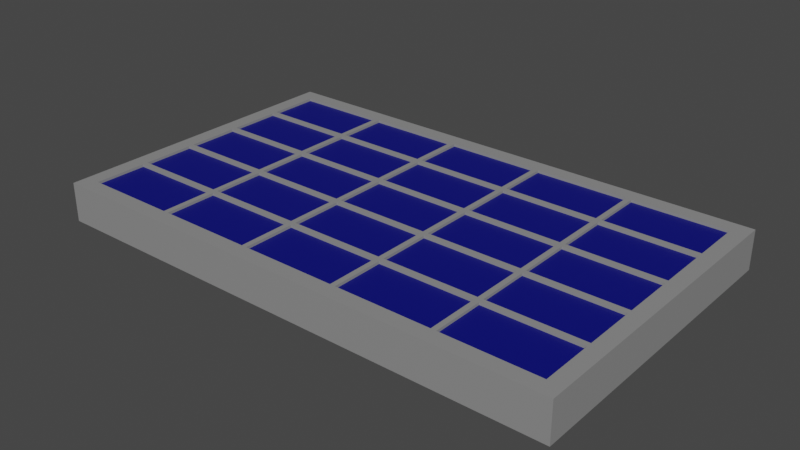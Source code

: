 # Source: flat_solar_panel.blend  (saved by Blender 3.5.10; exported with 4.5.12 LTS)
import bpy
from mathutils import Matrix  # noqa: F401  (used for matrix-valued properties, if any)

bpy.ops.wm.read_factory_settings(use_empty=True)
scene = bpy.context.scene
scene.name = 'Scene'

# ---- collections
col_collection = bpy.data.collections.new('Collection'); scene.collection.children.link(col_collection)

# ---- materials (node trees are filled in below, after node groups)
mat_frame = bpy.data.materials.new('frame')
mat_frame.use_transparent_shadow = False
mat_panel = bpy.data.materials.new('panel')
mat_panel.use_transparent_shadow = False

# ---- material node trees
mat_frame.use_nodes = True; mat_frame.node_tree.nodes.clear()
_N = mat_frame.node_tree.nodes; _L = mat_frame.node_tree.links
n0 = _N.new('ShaderNodeBsdfPrincipled'); n0.name = 'Principled BSDF'; n0.location = (10, 300)
n0.distribution = 'GGX'
n0.subsurface_method = 'RANDOM_WALK_SKIN'
n0.inputs[0].default_value = (0.2651, 0.2651, 0.2651, 1.0)
n0.inputs[3].default_value = 1.45
n0.inputs[27].default_value = (0.0, 0.0, 0.0, 1.0)
n0.inputs[28].default_value = 1.0
n1 = _N.new('ShaderNodeOutputMaterial'); n1.name = 'Material Output'; n1.location = (300, 300)
_L.new(n0.outputs[0], n1.inputs[0])
n1.is_active_output = True
mat_panel.use_nodes = True; mat_panel.node_tree.nodes.clear()
_N = mat_panel.node_tree.nodes; _L = mat_panel.node_tree.links
n0 = _N.new('ShaderNodeBsdfPrincipled'); n0.name = 'Principled BSDF'; n0.location = (10, 300)
n0.distribution = 'GGX'
n0.subsurface_method = 'RANDOM_WALK_SKIN'
n0.inputs[0].default_value = (0.0, 0.001784, 0.1845, 1.0)
n0.inputs[3].default_value = 1.45
n0.inputs[27].default_value = (0.0, 0.0, 0.0, 1.0)
n0.inputs[28].default_value = 1.0
n1 = _N.new('ShaderNodeOutputMaterial'); n1.name = 'Material Output'; n1.location = (300, 300)
_L.new(n0.outputs[0], n1.inputs[0])
n1.is_active_output = True

# ---- world
world_world = bpy.data.worlds.new('World'); scene.world = world_world
world_world.use_nodes = True; world_world.node_tree.nodes.clear()
_N = world_world.node_tree.nodes; _L = world_world.node_tree.links
n0 = _N.new('ShaderNodeOutputWorld'); n0.name = 'World Output'; n0.location = (300, 300)
n1 = _N.new('ShaderNodeBackground'); n1.name = 'Background'; n1.location = (10, 300)
n1.inputs[0].default_value = (0.05088, 0.05088, 0.05088, 1.0)
_L.new(n1.outputs[0], n0.inputs[0])
n0.is_active_output = True
world_world.color = (0.05088, 0.05088, 0.05088)
world_world.use_sun_shadow = False
world_world.sun_shadow_jitter_overblur = 0.0

# ---- meshes
me_plane = bpy.data.meshes.new('Plane')
me_plane.from_pydata([(-1.0, -0.6, 0.0), (1.0, -0.6, 0.0), (-1.0, 0.6, 0.0), (1.0, 0.6, 0.0), (-0.95, 0.55, 0.15), (-0.95, -0.55, 0.15), (0.95, -0.55, 0.15), (0.95, 0.55, 0.15), (-1.0, 0.6, 0.15), (-1.0, -0.6, 0.15), (1.0, -0.6, 0.15), (1.0, 0.6, 0.15), (-0.95, 0.33, 0.15), (-0.95, 0.11, 0.15), (-0.95, -0.11, 0.15), (-0.95, -0.33, 0.15), (-0.57, -0.55, 0.15), (-0.19, -0.55, 0.15), (0.19, -0.55, 0.15), (0.57, -0.55, 0.15), (0.95, -0.33, 0.15), (0.95, -0.11, 0.15), (0.95, 0.11, 0.15), (0.95, 0.33, 0.15), (0.57, 0.55, 0.15), (0.19, 0.55, 0.15), (-0.19, 0.55, 0.15), (-0.57, 0.55, 0.15), (-0.57, -0.33, 0.15), (-0.57, -0.11, 0.15), (-0.57, 0.11, 0.15), (-0.57, 0.33, 0.15), (-0.19, -0.33, 0.15), (-0.19, -0.11, 0.15), (-0.19, 0.11, 0.15), (-0.19, 0.33, 0.15), (0.19, -0.33, 0.15), (0.19, -0.11, 0.15), (0.19, 0.11, 0.15), (0.19, 0.33, 0.15), (0.57, -0.33, 0.15), (0.57, -0.11, 0.15), (0.57, 0.11, 0.15), (0.57, 0.33, 0.15), (0.58, 0.34, 0.15), (0.94, 0.34, 0.15), (0.94, 0.54, 0.15), (0.58, 0.54, 0.15), (-0.94, 0.34, 0.15), (-0.58, 0.34, 0.15), (-0.58, 0.54, 0.15), (-0.94, 0.54, 0.15), (-0.56, 0.34, 0.15), (-0.2, 0.34, 0.15), (-0.2, 0.54, 0.15), (-0.56, 0.54, 0.15), (-0.18, 0.34, 0.15), (0.18, 0.34, 0.15), (0.18, 0.54, 0.15), (-0.18, 0.54, 0.15), (0.2, 0.34, 0.15), (0.56, 0.34, 0.15), (0.56, 0.54, 0.15), (0.2, 0.54, 0.15), (-0.94, -0.54, 0.15), (-0.58, -0.54, 0.15), (-0.58, -0.34, 0.15), (-0.94, -0.34, 0.15), (-0.94, -0.32, 0.15), (-0.58, -0.32, 0.15), (-0.58, -0.12, 0.15), (-0.94, -0.12, 0.15), (-0.94, -0.1, 0.15), (-0.58, -0.1, 0.15), (-0.58, 0.1, 0.15), (-0.94, 0.1, 0.15), (-0.94, 0.12, 0.15), (-0.58, 0.12, 0.15), (-0.58, 0.32, 0.15), (-0.94, 0.32, 0.15), (-0.56, -0.54, 0.15), (-0.2, -0.54, 0.15), (-0.2, -0.34, 0.15), (-0.56, -0.34, 0.15), (-0.56, -0.32, 0.15), (-0.2, -0.32, 0.15), (-0.2, -0.12, 0.15), (-0.56, -0.12, 0.15), (-0.56, -0.1, 0.15), (-0.2, -0.1, 0.15), (-0.2, 0.1, 0.15), (-0.56, 0.1, 0.15), (-0.56, 0.12, 0.15), (-0.2, 0.12, 0.15), (-0.2, 0.32, 0.15), (-0.56, 0.32, 0.15), (-0.18, -0.54, 0.15), (0.18, -0.54, 0.15), (0.18, -0.34, 0.15), (-0.18, -0.34, 0.15), (-0.18, -0.32, 0.15), (0.18, -0.32, 0.15), (0.18, -0.12, 0.15), (-0.18, -0.12, 0.15), (-0.18, -0.1, 0.15), (0.18, -0.1, 0.15), (0.18, 0.1, 0.15), (-0.18, 0.1, 0.15), (-0.18, 0.12, 0.15), (0.18, 0.12, 0.15), (0.18, 0.32, 0.15), (-0.18, 0.32, 0.15), (0.2, -0.54, 0.15), (0.56, -0.54, 0.15), (0.56, -0.34, 0.15), (0.2, -0.34, 0.15), (0.2, -0.32, 0.15), (0.56, -0.32, 0.15), (0.56, -0.12, 0.15), (0.2, -0.12, 0.15), (0.2, -0.1, 0.15), (0.56, -0.1, 0.15), (0.56, 0.1, 0.15), (0.2, 0.1, 0.15), (0.2, 0.12, 0.15), (0.56, 0.12, 0.15), (0.56, 0.32, 0.15), (0.2, 0.32, 0.15), (0.58, -0.54, 0.15), (0.94, -0.54, 0.15), (0.94, -0.34, 0.15), (0.58, -0.34, 0.15), (0.58, -0.32, 0.15), (0.94, -0.32, 0.15), (0.94, -0.12, 0.15), (0.58, -0.12, 0.15), (0.58, -0.1, 0.15), (0.94, -0.1, 0.15), (0.94, 0.1, 0.15), (0.58, 0.1, 0.15), (0.58, 0.12, 0.15), (0.94, 0.12, 0.15), (0.94, 0.32, 0.15), (0.58, 0.32, 0.15), (0.94, 0.34, 0.05), (0.58, 0.34, 0.05), (0.58, 0.54, 0.05), (0.94, 0.54, 0.05), (-0.58, 0.34, 0.05), (-0.94, 0.34, 0.05), (-0.94, 0.54, 0.05), (-0.58, 0.54, 0.05), (-0.2, 0.34, 0.05), (-0.56, 0.34, 0.05), (-0.56, 0.54, 0.05), (-0.2, 0.54, 0.05), (0.18, 0.34, 0.05), (-0.18, 0.34, 0.05), (-0.18, 0.54, 0.05), (0.18, 0.54, 0.05), (0.56, 0.34, 0.05), (0.2, 0.34, 0.05), (0.2, 0.54, 0.05), (0.56, 0.54, 0.05), (-0.94, -0.54, 0.05), (-0.58, -0.54, 0.05), (-0.94, -0.34, 0.05), (-0.58, -0.34, 0.05), (-0.58, -0.32, 0.05), (-0.94, -0.32, 0.05), (-0.94, -0.12, 0.05), (-0.58, -0.12, 0.05), (-0.58, -0.1, 0.05), (-0.94, -0.1, 0.05), (-0.94, 0.1, 0.05), (-0.58, 0.1, 0.05), (-0.58, 0.12, 0.05), (-0.94, 0.12, 0.05), (-0.94, 0.32, 0.05), (-0.58, 0.32, 0.05), (-0.56, -0.54, 0.05), (-0.2, -0.54, 0.05), (-0.56, -0.34, 0.05), (-0.2, -0.34, 0.05), (-0.2, -0.32, 0.05), (-0.56, -0.32, 0.05), (-0.56, -0.12, 0.05), (-0.2, -0.12, 0.05), (-0.2, -0.1, 0.05), (-0.56, -0.1, 0.05), (-0.56, 0.1, 0.05), (-0.2, 0.1, 0.05), (-0.2, 0.12, 0.05), (-0.56, 0.12, 0.05), (-0.56, 0.32, 0.05), (-0.2, 0.32, 0.05), (-0.18, -0.54, 0.05), (0.18, -0.54, 0.05), (-0.18, -0.34, 0.05), (0.18, -0.34, 0.05), (0.18, -0.32, 0.05), (-0.18, -0.32, 0.05), (-0.18, -0.12, 0.05), (0.18, -0.12, 0.05), (0.18, -0.1, 0.05), (-0.18, -0.1, 0.05), (-0.18, 0.1, 0.05), (0.18, 0.1, 0.05), (0.18, 0.12, 0.05), (-0.18, 0.12, 0.05), (-0.18, 0.32, 0.05), (0.18, 0.32, 0.05), (0.2, -0.54, 0.05), (0.56, -0.54, 0.05), (0.2, -0.34, 0.05), (0.56, -0.34, 0.05), (0.56, -0.32, 0.05), (0.2, -0.32, 0.05), (0.2, -0.12, 0.05), (0.56, -0.12, 0.05), (0.56, -0.1, 0.05), (0.2, -0.1, 0.05), (0.2, 0.1, 0.05), (0.56, 0.1, 0.05), (0.56, 0.12, 0.05), (0.2, 0.12, 0.05), (0.2, 0.32, 0.05), (0.56, 0.32, 0.05), (0.58, -0.54, 0.05), (0.94, -0.54, 0.05), (0.58, -0.34, 0.05), (0.94, -0.34, 0.05), (0.94, -0.32, 0.05), (0.58, -0.32, 0.05), (0.58, -0.12, 0.05), (0.94, -0.12, 0.05), (0.94, -0.1, 0.05), (0.58, -0.1, 0.05), (0.58, 0.1, 0.05), (0.94, 0.1, 0.05), (0.94, 0.12, 0.05), (0.58, 0.12, 0.05), (0.58, 0.32, 0.05), (0.94, 0.32, 0.05)], [], [(0, 2, 3, 1), (114, 115, 214, 215), (3, 2, 8, 11), (0, 1, 10, 9), (1, 3, 11, 10), (2, 0, 9, 8), (5, 15, 14, 13, 12, 4, 8, 9), (6, 19, 18, 17, 16, 5, 9, 10), (7, 23, 22, 21, 20, 6, 10, 11), (4, 27, 26, 25, 24, 7, 11, 8), (113, 114, 215, 213), (62, 63, 162, 163), (115, 112, 212, 214), (61, 62, 163, 160), (112, 113, 213, 212), (63, 60, 161, 162), (138, 139, 238, 239), (60, 61, 160, 161), (137, 138, 239, 236), (86, 87, 186, 187), (139, 136, 237, 238), (85, 86, 187, 184), (136, 137, 236, 237), (87, 84, 185, 186), (84, 85, 184, 185), (110, 111, 210, 211), (109, 110, 211, 208), (58, 59, 158, 159), (111, 108, 209, 210), (57, 58, 159, 156), (108, 109, 208, 209), (59, 56, 157, 158), (134, 135, 234, 235), (56, 57, 156, 157), (43, 23, 45, 44), (23, 7, 46, 45), (7, 24, 47, 46), (24, 43, 44, 47), (12, 31, 49, 48), (31, 27, 50, 49), (27, 4, 51, 50), (4, 12, 48, 51), (31, 35, 53, 52), (35, 26, 54, 53), (26, 27, 55, 54), (27, 31, 52, 55), (35, 39, 57, 56), (39, 25, 58, 57), (25, 26, 59, 58), (26, 35, 56, 59), (39, 43, 61, 60), (43, 24, 62, 61), (24, 25, 63, 62), (25, 39, 60, 63), (5, 16, 65, 64), (16, 28, 66, 65), (28, 15, 67, 66), (15, 5, 64, 67), (15, 28, 69, 68), (28, 29, 70, 69), (29, 14, 71, 70), (14, 15, 68, 71), (14, 29, 73, 72), (29, 30, 74, 73), (30, 13, 75, 74), (13, 14, 72, 75), (13, 30, 77, 76), (30, 31, 78, 77), (31, 12, 79, 78), (12, 13, 76, 79), (16, 17, 81, 80), (17, 32, 82, 81), (32, 28, 83, 82), (28, 16, 80, 83), (28, 32, 85, 84), (32, 33, 86, 85), (33, 29, 87, 86), (29, 28, 84, 87), (29, 33, 89, 88), (33, 34, 90, 89), (34, 30, 91, 90), (30, 29, 88, 91), (30, 34, 93, 92), (34, 35, 94, 93), (35, 31, 95, 94), (31, 30, 92, 95), (17, 18, 97, 96), (18, 36, 98, 97), (36, 32, 99, 98), (32, 17, 96, 99), (32, 36, 101, 100), (36, 37, 102, 101), (37, 33, 103, 102), (33, 32, 100, 103), (33, 37, 105, 104), (37, 38, 106, 105), (38, 34, 107, 106), (34, 33, 104, 107), (34, 38, 109, 108), (38, 39, 110, 109), (39, 35, 111, 110), (35, 34, 108, 111), (18, 19, 113, 112), (19, 40, 114, 113), (40, 36, 115, 114), (36, 18, 112, 115), (36, 40, 117, 116), (40, 41, 118, 117), (41, 37, 119, 118), (37, 36, 116, 119), (37, 41, 121, 120), (41, 42, 122, 121), (42, 38, 123, 122), (38, 37, 120, 123), (38, 42, 125, 124), (42, 43, 126, 125), (43, 39, 127, 126), (39, 38, 124, 127), (19, 6, 129, 128), (6, 20, 130, 129), (20, 40, 131, 130), (40, 19, 128, 131), (40, 20, 133, 132), (20, 21, 134, 133), (21, 41, 135, 134), (41, 40, 132, 135), (41, 21, 137, 136), (21, 22, 138, 137), (22, 42, 139, 138), (42, 41, 136, 139), (42, 22, 141, 140), (22, 23, 142, 141), (23, 43, 143, 142), (43, 42, 140, 143), (145, 144, 147, 146), (149, 148, 151, 150), (153, 152, 155, 154), (157, 156, 159, 158), (161, 160, 163, 162), (164, 165, 167, 166), (169, 168, 171, 170), (173, 172, 175, 174), (177, 176, 179, 178), (180, 181, 183, 182), (185, 184, 187, 186), (189, 188, 191, 190), (193, 192, 195, 194), (196, 197, 199, 198), (201, 200, 203, 202), (205, 204, 207, 206), (209, 208, 211, 210), (212, 213, 215, 214), (217, 216, 219, 218), (221, 220, 223, 222), (225, 224, 227, 226), (228, 229, 231, 230), (233, 232, 235, 234), (237, 236, 239, 238), (241, 240, 243, 242), (88, 89, 188, 189), (91, 88, 189, 190), (140, 141, 240, 241), (89, 90, 191, 188), (143, 140, 241, 242), (90, 91, 190, 191), (141, 142, 243, 240), (64, 65, 165, 164), (142, 143, 242, 243), (67, 64, 164, 166), (116, 117, 216, 217), (65, 66, 167, 165), (119, 116, 217, 218), (66, 67, 166, 167), (117, 118, 219, 216), (118, 119, 218, 219), (92, 93, 192, 193), (95, 92, 193, 194), (93, 94, 195, 192), (94, 95, 194, 195), (68, 69, 168, 169), (71, 68, 169, 170), (120, 121, 220, 221), (69, 70, 171, 168), (123, 120, 221, 222), (70, 71, 170, 171), (121, 122, 223, 220), (44, 45, 144, 145), (122, 123, 222, 223), (47, 44, 145, 146), (96, 97, 197, 196), (45, 46, 147, 144), (99, 96, 196, 198), (46, 47, 146, 147), (97, 98, 199, 197), (98, 99, 198, 199), (72, 73, 172, 173), (75, 72, 173, 174), (124, 125, 224, 225), (73, 74, 175, 172), (127, 124, 225, 226), (74, 75, 174, 175), (125, 126, 227, 224), (48, 49, 148, 149), (126, 127, 226, 227), (51, 48, 149, 150), (100, 101, 200, 201), (49, 50, 151, 148), (103, 100, 201, 202), (50, 51, 150, 151), (101, 102, 203, 200), (102, 103, 202, 203), (76, 77, 176, 177), (79, 76, 177, 178), (128, 129, 229, 228), (77, 78, 179, 176), (131, 128, 228, 230), (78, 79, 178, 179), (129, 130, 231, 229), (52, 53, 152, 153), (130, 131, 230, 231), (55, 52, 153, 154), (104, 105, 204, 205), (53, 54, 155, 152), (107, 104, 205, 206), (54, 55, 154, 155), (105, 106, 207, 204), (106, 107, 206, 207), (80, 81, 181, 180), (83, 80, 180, 182), (132, 133, 232, 233), (81, 82, 183, 181), (135, 132, 233, 234), (82, 83, 182, 183), (133, 134, 235, 232)])
_uv = me_plane.uv_layers.new(name='UVMap')
_uv.uv.foreach_set('vector', [0.0, 0.0, 0.0, 1.0, 1.0, 1.0, 1.0, 0.0, 0.78, 0.2167, 0.6, 0.2167, 0.6, 0.2167, 0.78, 0.2167, 1.0, 1.0, 0.0, 1.0, 0.0, 1.0, 1.0, 1.0, 0.0, 0.0, 1.0, 0.0, 1.0, 0.0, 0.0, 0.0, 1.0, 0.0, 1.0, 1.0, 1.0, 1.0, 1.0, 0.0, 0.0, 1.0, 0.0, 0.0, 0.0, 0.0, 0.0, 1.0, 0.025, 0.04167, 0.025, 0.225, 0.025, 0.4083, 0.025, 0.5917, 0.025, 0.775, 0.025, 0.9583, 0.0, 1.0, 0.0, 0.0, 0.975, 0.04167, 0.785, 0.04167, 0.595, 0.04167, 0.405, 0.04167, 0.215, 0.04167, 0.025, 0.04167, 0.0, 0.0, 1.0, 0.0, 0.975, 0.9583, 0.975, 0.775, 0.975, 0.5917, 0.975, 0.4083, 0.975, 0.225, 0.975, 0.04167, 1.0, 0.0, 1.0, 1.0, 0.025, 0.9583, 0.215, 0.9583, 0.405, 0.9583, 0.595, 0.9583, 0.785, 0.9583, 0.975, 0.9583, 1.0, 1.0, 0.0, 1.0, 0.78, 0.05, 0.78, 0.2167, 0.78, 0.2167, 0.78, 0.05, 0.78, 0.95, 0.6, 0.95, 0.6, 0.95, 0.78, 0.95, 0.6, 0.2167, 0.6, 0.05, 0.6, 0.05, 0.6, 0.2167, 0.78, 0.7833, 0.78, 0.95, 0.78, 0.95, 0.78, 0.7833, 0.6, 0.05, 0.78, 0.05, 0.78, 0.05, 0.6, 0.05, 0.6, 0.95, 0.6, 0.7833, 0.6, 0.7833, 0.6, 0.95, 0.97, 0.5833, 0.79, 0.5833, 0.79, 0.5833, 0.97, 0.5833, 0.6, 0.7833, 0.78, 0.7833, 0.78, 0.7833, 0.6, 0.7833, 0.97, 0.4167, 0.97, 0.5833, 0.97, 0.5833, 0.97, 0.4167, 0.4, 0.4, 0.22, 0.4, 0.22, 0.4, 0.4, 0.4, 0.79, 0.5833, 0.79, 0.4167, 0.79, 0.4167, 0.79, 0.5833, 0.4, 0.2333, 0.4, 0.4, 0.4, 0.4, 0.4, 0.2333, 0.79, 0.4167, 0.97, 0.4167, 0.97, 0.4167, 0.79, 0.4167, 0.22, 0.4, 0.22, 0.2333, 0.22, 0.2333, 0.22, 0.4, 0.22, 0.2333, 0.4, 0.2333, 0.4, 0.2333, 0.22, 0.2333, 0.59, 0.7667, 0.41, 0.7667, 0.41, 0.7667, 0.59, 0.7667, 0.59, 0.6, 0.59, 0.7667, 0.59, 0.7667, 0.59, 0.6, 0.59, 0.95, 0.41, 0.95, 0.41, 0.95, 0.59, 0.95, 0.41, 0.7667, 0.41, 0.6, 0.41, 0.6, 0.41, 0.7667, 0.59, 0.7833, 0.59, 0.95, 0.59, 0.95, 0.59, 0.7833, 0.41, 0.6, 0.59, 0.6, 0.59, 0.6, 0.41, 0.6, 0.41, 0.95, 0.41, 0.7833, 0.41, 0.7833, 0.41, 0.95, 0.97, 0.4, 0.79, 0.4, 0.79, 0.4, 0.97, 0.4, 0.41, 0.7833, 0.59, 0.7833, 0.59, 0.7833, 0.41, 0.7833, 0.785, 0.775, 0.975, 0.775, 0.97, 0.7833, 0.79, 0.7833, 0.975, 0.775, 0.975, 0.9583, 0.97, 0.95, 0.97, 0.7833, 0.975, 0.9583, 0.785, 0.9583, 0.79, 0.95, 0.97, 0.95, 0.785, 0.9583, 0.785, 0.775, 0.79, 0.7833, 0.79, 0.95, 0.025, 0.775, 0.215, 0.775, 0.21, 0.7833, 0.03, 0.7833, 0.215, 0.775, 0.215, 0.9583, 0.21, 0.95, 0.21, 0.7833, 0.215, 0.9583, 0.025, 0.9583, 0.03, 0.95, 0.21, 0.95, 0.025, 0.9583, 0.025, 0.775, 0.03, 0.7833, 0.03, 0.95, 0.215, 0.775, 0.405, 0.775, 0.4, 0.7833, 0.22, 0.7833, 0.405, 0.775, 0.405, 0.9583, 0.4, 0.95, 0.4, 0.7833, 0.405, 0.9583, 0.215, 0.9583, 0.22, 0.95, 0.4, 0.95, 0.215, 0.9583, 0.215, 0.775, 0.22, 0.7833, 0.22, 0.95, 0.405, 0.775, 0.595, 0.775, 0.59, 0.7833, 0.41, 0.7833, 0.595, 0.775, 0.595, 0.9583, 0.59, 0.95, 0.59, 0.7833, 0.595, 0.9583, 0.405, 0.9583, 0.41, 0.95, 0.59, 0.95, 0.405, 0.9583, 0.405, 0.775, 0.41, 0.7833, 0.41, 0.95, 0.595, 0.775, 0.785, 0.775, 0.78, 0.7833, 0.6, 0.7833, 0.785, 0.775, 0.785, 0.9583, 0.78, 0.95, 0.78, 0.7833, 0.785, 0.9583, 0.595, 0.9583, 0.6, 0.95, 0.78, 0.95, 0.595, 0.9583, 0.595, 0.775, 0.6, 0.7833, 0.6, 0.95, 0.025, 0.04167, 0.215, 0.04167, 0.21, 0.05, 0.03, 0.05, 0.215, 0.04167, 0.215, 0.225, 0.21, 0.2167, 0.21, 0.05, 0.215, 0.225, 0.025, 0.225, 0.03, 0.2167, 0.21, 0.2167, 0.025, 0.225, 0.025, 0.04167, 0.03, 0.05, 0.03, 0.2167, 0.025, 0.225, 0.215, 0.225, 0.21, 0.2333, 0.03, 0.2333, 0.215, 0.225, 0.215, 0.4083, 0.21, 0.4, 0.21, 0.2333, 0.215, 0.4083, 0.025, 0.4083, 0.03, 0.4, 0.21, 0.4, 0.025, 0.4083, 0.025, 0.225, 0.03, 0.2333, 0.03, 0.4, 0.025, 0.4083, 0.215, 0.4083, 0.21, 0.4167, 0.03, 0.4167, 0.215, 0.4083, 0.215, 0.5917, 0.21, 0.5833, 0.21, 0.4167, 0.215, 0.5917, 0.025, 0.5917, 0.03, 0.5833, 0.21, 0.5833, 0.025, 0.5917, 0.025, 0.4083, 0.03, 0.4167, 0.03, 0.5833, 0.025, 0.5917, 0.215, 0.5917, 0.21, 0.6, 0.03, 0.6, 0.215, 0.5917, 0.215, 0.775, 0.21, 0.7667, 0.21, 0.6, 0.215, 0.775, 0.025, 0.775, 0.03, 0.7667, 0.21, 0.7667, 0.025, 0.775, 0.025, 0.5917, 0.03, 0.6, 0.03, 0.7667, 0.215, 0.04167, 0.405, 0.04167, 0.4, 0.05, 0.22, 0.05, 0.405, 0.04167, 0.405, 0.225, 0.4, 0.2167, 0.4, 0.05, 0.405, 0.225, 0.215, 0.225, 0.22, 0.2167, 0.4, 0.2167, 0.215, 0.225, 0.215, 0.04167, 0.22, 0.05, 0.22, 0.2167, 0.215, 0.225, 0.405, 0.225, 0.4, 0.2333, 0.22, 0.2333, 0.405, 0.225, 0.405, 0.4083, 0.4, 0.4, 0.4, 0.2333, 0.405, 0.4083, 0.215, 0.4083, 0.22, 0.4, 0.4, 0.4, 0.215, 0.4083, 0.215, 0.225, 0.22, 0.2333, 0.22, 0.4, 0.215, 0.4083, 0.405, 0.4083, 0.4, 0.4167, 0.22, 0.4167, 0.405, 0.4083, 0.405, 0.5917, 0.4, 0.5833, 0.4, 0.4167, 0.405, 0.5917, 0.215, 0.5917, 0.22, 0.5833, 0.4, 0.5833, 0.215, 0.5917, 0.215, 0.4083, 0.22, 0.4167, 0.22, 0.5833, 0.215, 0.5917, 0.405, 0.5917, 0.4, 0.6, 0.22, 0.6, 0.405, 0.5917, 0.405, 0.775, 0.4, 0.7667, 0.4, 0.6, 0.405, 0.775, 0.215, 0.775, 0.22, 0.7667, 0.4, 0.7667, 0.215, 0.775, 0.215, 0.5917, 0.22, 0.6, 0.22, 0.7667, 0.405, 0.04167, 0.595, 0.04167, 0.59, 0.05, 0.41, 0.05, 0.595, 0.04167, 0.595, 0.225, 0.59, 0.2167, 0.59, 0.05, 0.595, 0.225, 0.405, 0.225, 0.41, 0.2167, 0.59, 0.2167, 0.405, 0.225, 0.405, 0.04167, 0.41, 0.05, 0.41, 0.2167, 0.405, 0.225, 0.595, 0.225, 0.59, 0.2333, 0.41, 0.2333, 0.595, 0.225, 0.595, 0.4083, 0.59, 0.4, 0.59, 0.2333, 0.595, 0.4083, 0.405, 0.4083, 0.41, 0.4, 0.59, 0.4, 0.405, 0.4083, 0.405, 0.225, 0.41, 0.2333, 0.41, 0.4, 0.405, 0.4083, 0.595, 0.4083, 0.59, 0.4167, 0.41, 0.4167, 0.595, 0.4083, 0.595, 0.5917, 0.59, 0.5833, 0.59, 0.4167, 0.595, 0.5917, 0.405, 0.5917, 0.41, 0.5833, 0.59, 0.5833, 0.405, 0.5917, 0.405, 0.4083, 0.41, 0.4167, 0.41, 0.5833, 0.405, 0.5917, 0.595, 0.5917, 0.59, 0.6, 0.41, 0.6, 0.595, 0.5917, 0.595, 0.775, 0.59, 0.7667, 0.59, 0.6, 0.595, 0.775, 0.405, 0.775, 0.41, 0.7667, 0.59, 0.7667, 0.405, 0.775, 0.405, 0.5917, 0.41, 0.6, 0.41, 0.7667, 0.595, 0.04167, 0.785, 0.04167, 0.78, 0.05, 0.6, 0.05, 0.785, 0.04167, 0.785, 0.225, 0.78, 0.2167, 0.78, 0.05, 0.785, 0.225, 0.595, 0.225, 0.6, 0.2167, 0.78, 0.2167, 0.595, 0.225, 0.595, 0.04167, 0.6, 0.05, 0.6, 0.2167, 0.595, 0.225, 0.785, 0.225, 0.78, 0.2333, 0.6, 0.2333, 0.785, 0.225, 0.785, 0.4083, 0.78, 0.4, 0.78, 0.2333, 0.785, 0.4083, 0.595, 0.4083, 0.6, 0.4, 0.78, 0.4, 0.595, 0.4083, 0.595, 0.225, 0.6, 0.2333, 0.6, 0.4, 0.595, 0.4083, 0.785, 0.4083, 0.78, 0.4167, 0.6, 0.4167, 0.785, 0.4083, 0.785, 0.5917, 0.78, 0.5833, 0.78, 0.4167, 0.785, 0.5917, 0.595, 0.5917, 0.6, 0.5833, 0.78, 0.5833, 0.595, 0.5917, 0.595, 0.4083, 0.6, 0.4167, 0.6, 0.5833, 0.595, 0.5917, 0.785, 0.5917, 0.78, 0.6, 0.6, 0.6, 0.785, 0.5917, 0.785, 0.775, 0.78, 0.7667, 0.78, 0.6, 0.785, 0.775, 0.595, 0.775, 0.6, 0.7667, 0.78, 0.7667, 0.595, 0.775, 0.595, 0.5917, 0.6, 0.6, 0.6, 0.7667, 0.785, 0.04167, 0.975, 0.04167, 0.97, 0.05, 0.79, 0.05, 0.975, 0.04167, 0.975, 0.225, 0.97, 0.2167, 0.97, 0.05, 0.975, 0.225, 0.785, 0.225, 0.79, 0.2167, 0.97, 0.2167, 0.785, 0.225, 0.785, 0.04167, 0.79, 0.05, 0.79, 0.2167, 0.785, 0.225, 0.975, 0.225, 0.97, 0.2333, 0.79, 0.2333, 0.975, 0.225, 0.975, 0.4083, 0.97, 0.4, 0.97, 0.2333, 0.975, 0.4083, 0.785, 0.4083, 0.79, 0.4, 0.97, 0.4, 0.785, 0.4083, 0.785, 0.225, 0.79, 0.2333, 0.79, 0.4, 0.785, 0.4083, 0.975, 0.4083, 0.97, 0.4167, 0.79, 0.4167, 0.975, 0.4083, 0.975, 0.5917, 0.97, 0.5833, 0.97, 0.4167, 0.975, 0.5917, 0.785, 0.5917, 0.79, 0.5833, 0.97, 0.5833, 0.785, 0.5917, 0.785, 0.4083, 0.79, 0.4167, 0.79, 0.5833, 0.785, 0.5917, 0.975, 0.5917, 0.97, 0.6, 0.79, 0.6, 0.975, 0.5917, 0.975, 0.775, 0.97, 0.7667, 0.97, 0.6, 0.975, 0.775, 0.785, 0.775, 0.79, 0.7667, 0.97, 0.7667, 0.785, 0.775, 0.785, 0.5917, 0.79, 0.6, 0.79, 0.7667, 0.79, 0.7833, 0.97, 0.7833, 0.97, 0.95, 0.79, 0.95, 0.03, 0.7833, 0.21, 0.7833, 0.21, 0.95, 0.03, 0.95, 0.22, 0.7833, 0.4, 0.7833, 0.4, 0.95, 0.22, 0.95, 0.41, 0.7833, 0.59, 0.7833, 0.59, 0.95, 0.41, 0.95, 0.6, 0.7833, 0.78, 0.7833, 0.78, 0.95, 0.6, 0.95, 0.03, 0.05, 0.21, 0.05, 0.21, 0.2167, 0.03, 0.2167, 0.03, 0.2333, 0.21, 0.2333, 0.21, 0.4, 0.03, 0.4, 0.03, 0.4167, 0.21, 0.4167, 0.21, 0.5833, 0.03, 0.5833, 0.03, 0.6, 0.21, 0.6, 0.21, 0.7667, 0.03, 0.7667, 0.22, 0.05, 0.4, 0.05, 0.4, 0.2167, 0.22, 0.2167, 0.22, 0.2333, 0.4, 0.2333, 0.4, 0.4, 0.22, 0.4, 0.22, 0.4167, 0.4, 0.4167, 0.4, 0.5833, 0.22, 0.5833, 0.22, 0.6, 0.4, 0.6, 0.4, 0.7667, 0.22, 0.7667, 0.41, 0.05, 0.59, 0.05, 0.59, 0.2167, 0.41, 0.2167, 0.41, 0.2333, 0.59, 0.2333, 0.59, 0.4, 0.41, 0.4, 0.41, 0.4167, 0.59, 0.4167, 0.59, 0.5833, 0.41, 0.5833, 0.41, 0.6, 0.59, 0.6, 0.59, 0.7667, 0.41, 0.7667, 0.6, 0.05, 0.78, 0.05, 0.78, 0.2167, 0.6, 0.2167, 0.6, 0.2333, 0.78, 0.2333, 0.78, 0.4, 0.6, 0.4, 0.6, 0.4167, 0.78, 0.4167, 0.78, 0.5833, 0.6, 0.5833, 0.6, 0.6, 0.78, 0.6, 0.78, 0.7667, 0.6, 0.7667, 0.79, 0.05, 0.97, 0.05, 0.97, 0.2167, 0.79, 0.2167, 0.79, 0.2333, 0.97, 0.2333, 0.97, 0.4, 0.79, 0.4, 0.79, 0.4167, 0.97, 0.4167, 0.97, 0.5833, 0.79, 0.5833, 0.79, 0.6, 0.97, 0.6, 0.97, 0.7667, 0.79, 0.7667, 0.22, 0.4167, 0.4, 0.4167, 0.4, 0.4167, 0.22, 0.4167, 0.22, 0.5833, 0.22, 0.4167, 0.22, 0.4167, 0.22, 0.5833, 0.79, 0.6, 0.97, 0.6, 0.97, 0.6, 0.79, 0.6, 0.4, 0.4167, 0.4, 0.5833, 0.4, 0.5833, 0.4, 0.4167, 0.79, 0.7667, 0.79, 0.6, 0.79, 0.6, 0.79, 0.7667, 0.4, 0.5833, 0.22, 0.5833, 0.22, 0.5833, 0.4, 0.5833, 0.97, 0.6, 0.97, 0.7667, 0.97, 0.7667, 0.97, 0.6, 0.03, 0.05, 0.21, 0.05, 0.21, 0.05, 0.03, 0.05, 0.97, 0.7667, 0.79, 0.7667, 0.79, 0.7667, 0.97, 0.7667, 0.03, 0.2167, 0.03, 0.05, 0.03, 0.05, 0.03, 0.2167, 0.6, 0.2333, 0.78, 0.2333, 0.78, 0.2333, 0.6, 0.2333, 0.21, 0.05, 0.21, 0.2167, 0.21, 0.2167, 0.21, 0.05, 0.6, 0.4, 0.6, 0.2333, 0.6, 0.2333, 0.6, 0.4, 0.21, 0.2167, 0.03, 0.2167, 0.03, 0.2167, 0.21, 0.2167, 0.78, 0.2333, 0.78, 0.4, 0.78, 0.4, 0.78, 0.2333, 0.78, 0.4, 0.6, 0.4, 0.6, 0.4, 0.78, 0.4, 0.22, 0.6, 0.4, 0.6, 0.4, 0.6, 0.22, 0.6, 0.22, 0.7667, 0.22, 0.6, 0.22, 0.6, 0.22, 0.7667, 0.4, 0.6, 0.4, 0.7667, 0.4, 0.7667, 0.4, 0.6, 0.4, 0.7667, 0.22, 0.7667, 0.22, 0.7667, 0.4, 0.7667, 0.03, 0.2333, 0.21, 0.2333, 0.21, 0.2333, 0.03, 0.2333, 0.03, 0.4, 0.03, 0.2333, 0.03, 0.2333, 0.03, 0.4, 0.6, 0.4167, 0.78, 0.4167, 0.78, 0.4167, 0.6, 0.4167, 0.21, 0.2333, 0.21, 0.4, 0.21, 0.4, 0.21, 0.2333, 0.6, 0.5833, 0.6, 0.4167, 0.6, 0.4167, 0.6, 0.5833, 0.21, 0.4, 0.03, 0.4, 0.03, 0.4, 0.21, 0.4, 0.78, 0.4167, 0.78, 0.5833, 0.78, 0.5833, 0.78, 0.4167, 0.79, 0.7833, 0.97, 0.7833, 0.97, 0.7833, 0.79, 0.7833, 0.78, 0.5833, 0.6, 0.5833, 0.6, 0.5833, 0.78, 0.5833, 0.79, 0.95, 0.79, 0.7833, 0.79, 0.7833, 0.79, 0.95, 0.41, 0.05, 0.59, 0.05, 0.59, 0.05, 0.41, 0.05, 0.97, 0.7833, 0.97, 0.95, 0.97, 0.95, 0.97, 0.7833, 0.41, 0.2167, 0.41, 0.05, 0.41, 0.05, 0.41, 0.2167, 0.97, 0.95, 0.79, 0.95, 0.79, 0.95, 0.97, 0.95, 0.59, 0.05, 0.59, 0.2167, 0.59, 0.2167, 0.59, 0.05, 0.59, 0.2167, 0.41, 0.2167, 0.41, 0.2167, 0.59, 0.2167, 0.03, 0.4167, 0.21, 0.4167, 0.21, 0.4167, 0.03, 0.4167, 0.03, 0.5833, 0.03, 0.4167, 0.03, 0.4167, 0.03, 0.5833, 0.6, 0.6, 0.78, 0.6, 0.78, 0.6, 0.6, 0.6, 0.21, 0.4167, 0.21, 0.5833, 0.21, 0.5833, 0.21, 0.4167, 0.6, 0.7667, 0.6, 0.6, 0.6, 0.6, 0.6, 0.7667, 0.21, 0.5833, 0.03, 0.5833, 0.03, 0.5833, 0.21, 0.5833, 0.78, 0.6, 0.78, 0.7667, 0.78, 0.7667, 0.78, 0.6, 0.03, 0.7833, 0.21, 0.7833, 0.21, 0.7833, 0.03, 0.7833, 0.78, 0.7667, 0.6, 0.7667, 0.6, 0.7667, 0.78, 0.7667, 0.03, 0.95, 0.03, 0.7833, 0.03, 0.7833, 0.03, 0.95, 0.41, 0.2333, 0.59, 0.2333, 0.59, 0.2333, 0.41, 0.2333, 0.21, 0.7833, 0.21, 0.95, 0.21, 0.95, 0.21, 0.7833, 0.41, 0.4, 0.41, 0.2333, 0.41, 0.2333, 0.41, 0.4, 0.21, 0.95, 0.03, 0.95, 0.03, 0.95, 0.21, 0.95, 0.59, 0.2333, 0.59, 0.4, 0.59, 0.4, 0.59, 0.2333, 0.59, 0.4, 0.41, 0.4, 0.41, 0.4, 0.59, 0.4, 0.03, 0.6, 0.21, 0.6, 0.21, 0.6, 0.03, 0.6, 0.03, 0.7667, 0.03, 0.6, 0.03, 0.6, 0.03, 0.7667, 0.79, 0.05, 0.97, 0.05, 0.97, 0.05, 0.79, 0.05, 0.21, 0.6, 0.21, 0.7667, 0.21, 0.7667, 0.21, 0.6, 0.79, 0.2167, 0.79, 0.05, 0.79, 0.05, 0.79, 0.2167, 0.21, 0.7667, 0.03, 0.7667, 0.03, 0.7667, 0.21, 0.7667, 0.97, 0.05, 0.97, 0.2167, 0.97, 0.2167, 0.97, 0.05, 0.22, 0.7833, 0.4, 0.7833, 0.4, 0.7833, 0.22, 0.7833, 0.97, 0.2167, 0.79, 0.2167, 0.79, 0.2167, 0.97, 0.2167, 0.22, 0.95, 0.22, 0.7833, 0.22, 0.7833, 0.22, 0.95, 0.41, 0.4167, 0.59, 0.4167, 0.59, 0.4167, 0.41, 0.4167, 0.4, 0.7833, 0.4, 0.95, 0.4, 0.95, 0.4, 0.7833, 0.41, 0.5833, 0.41, 0.4167, 0.41, 0.4167, 0.41, 0.5833, 0.4, 0.95, 0.22, 0.95, 0.22, 0.95, 0.4, 0.95, 0.59, 0.4167, 0.59, 0.5833, 0.59, 0.5833, 0.59, 0.4167, 0.59, 0.5833, 0.41, 0.5833, 0.41, 0.5833, 0.59, 0.5833, 0.22, 0.05, 0.4, 0.05, 0.4, 0.05, 0.22, 0.05, 0.22, 0.2167, 0.22, 0.05, 0.22, 0.05, 0.22, 0.2167, 0.79, 0.2333, 0.97, 0.2333, 0.97, 0.2333, 0.79, 0.2333, 0.4, 0.05, 0.4, 0.2167, 0.4, 0.2167, 0.4, 0.05, 0.79, 0.4, 0.79, 0.2333, 0.79, 0.2333, 0.79, 0.4, 0.4, 0.2167, 0.22, 0.2167, 0.22, 0.2167, 0.4, 0.2167, 0.97, 0.2333, 0.97, 0.4, 0.97, 0.4, 0.97, 0.2333])
me_plane.materials.append(mat_frame)
me_plane.update()
me_plane_001 = bpy.data.meshes.new('Plane.001')
me_plane_001.from_pydata([(-0.95, -0.55, 0.0), (0.95, -0.55, 0.0), (-0.95, 0.55, 0.0), (0.95, 0.55, 0.0), (-0.95, 0.55, 0.08), (-0.95, -0.55, 0.08), (0.95, -0.55, 0.08), (0.95, 0.55, 0.08)], [], [(0, 2, 3, 1), (5, 6, 7, 4), (3, 2, 4, 7), (0, 1, 6, 5), (1, 3, 7, 6), (2, 0, 5, 4)])
_uv = me_plane_001.uv_layers.new(name='UVMap')
_uv.uv.foreach_set('vector', [0.0, 0.0, 0.0, 1.0, 1.0, 1.0, 1.0, 0.0, 0.0, 0.0, 1.0, 0.0, 1.0, 1.0, 0.0, 1.0, 1.0, 1.0, 0.0, 1.0, 0.0, 1.0, 1.0, 1.0, 0.0, 0.0, 1.0, 0.0, 1.0, 0.0, 0.0, 0.0, 1.0, 0.0, 1.0, 1.0, 1.0, 1.0, 1.0, 0.0, 0.0, 1.0, 0.0, 0.0, 0.0, 0.0, 0.0, 1.0])
me_plane_001.materials.append(mat_panel)
me_plane_001.update()

# ---- objects
ob_frame = bpy.data.objects.new('Frame', me_plane)
ob_panel = bpy.data.objects.new('Panel', me_plane_001)

# ---- transforms, parenting, visibility, modifiers, constraints
ob_frame.location = (0.0, 0.0, 0.0)
ob_panel.location = (0.0, 0.0, 0.06)

# ---- collection membership
col_collection.objects.link(ob_frame)
col_collection.objects.link(ob_panel)

# ---- scene / render settings (as saved in the file)
scene.frame_start = 1; scene.frame_end = 250; scene.frame_set(1)
scene.render.engine = 'BLENDER_EEVEE_NEXT'
scene.cycles.sampling_pattern = 'TABULATED_SOBOL'
scene.view_settings.view_transform = 'Filmic'
bpy.context.view_layer.update()

# ---- added for rendering (the .blend has no active camera and no usable light): camera, sun
cam_auto = bpy.data.cameras.new('AutoCamera')
cam_auto.lens = 50.0
cam_auto.sensor_width = 36.0
cam_auto.clip_end = 1000.0
ob_auto_camera = bpy.data.objects.new('AutoCamera', cam_auto)
scene.collection.objects.link(ob_auto_camera)
ob_auto_camera.location = (2.16243, -2.59492, 1.80495)
ob_auto_camera.rotation_euler = (1.09748, -7.21219e-08, 0.694738)
scene.camera = ob_auto_camera
light_auto_sun = bpy.data.lights.new('AutoSun', 'SUN')
light_auto_sun.energy = 3.0
light_auto_sun.angle = 0.0523599
ob_auto_sun = bpy.data.objects.new('AutoSun', light_auto_sun)
scene.collection.objects.link(ob_auto_sun)
ob_auto_sun.rotation_euler = (0.872665, 0.174533, 0.523599)
bpy.context.view_layer.update()
